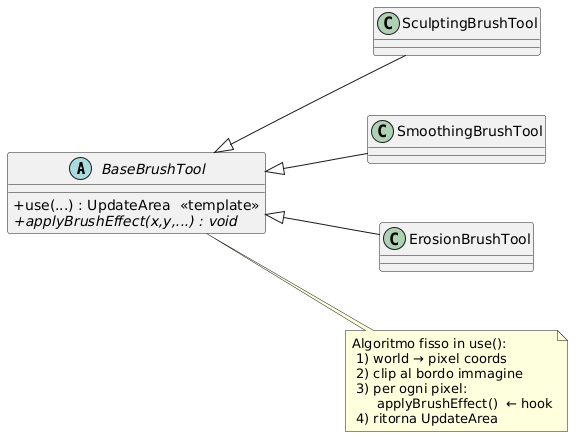

The diagram above was rendered by PlantUML. Its source (embedded in the PNG):
@startuml
skinparam classAttributeIconSize 0
skinparam nodesep 60
skinparam ranksep 80
left to right direction

abstract class BaseBrushTool {
  + use(...) : UpdateArea  <<template>>
  + {abstract} applyBrushEffect(x,y,...) : void
}

class SculptingBrushTool
class SmoothingBrushTool
class ErosionBrushTool

BaseBrushTool <|-- SculptingBrushTool
BaseBrushTool <|-- SmoothingBrushTool
BaseBrushTool <|-- ErosionBrushTool

note right of BaseBrushTool
  Algoritmo fisso in use():
   1) world → pixel coords
   2) clip al bordo immagine
   3) per ogni pixel:
        applyBrushEffect()  ← hook
   4) ritorna UpdateArea
end note
@enduml